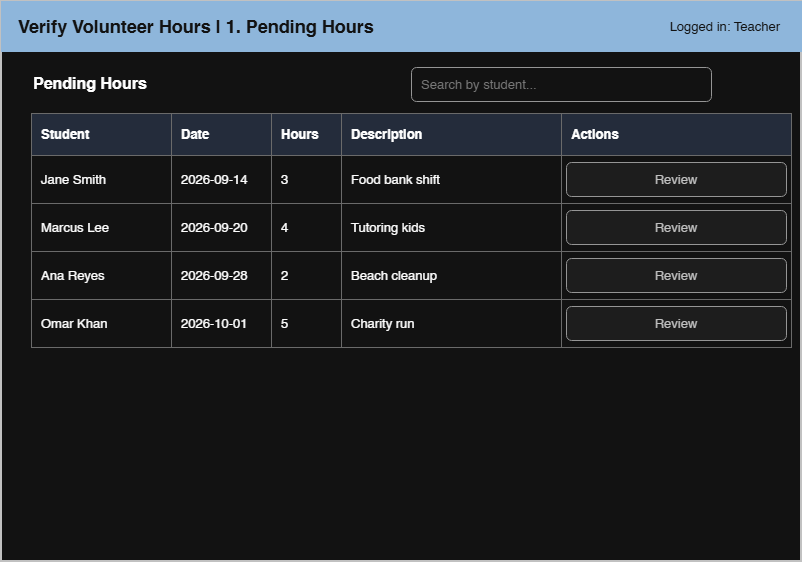

The diagram above was exported from draw.io. Its source (the exported page's mxGraphModel, read from the mxfile embedded in the PNG):
<mxGraphModel dx="1030" dy="610" grid="1" gridSize="10" guides="1" tooltips="1" connect="1" arrows="1" fold="1" page="1" pageScale="1" pageWidth="900" pageHeight="680" math="0" shadow="0">
  <root>
    <mxCell id="0" />
    <mxCell id="1" parent="0" />
    <mxCell id="c2" parent="1" style="rounded=0;whiteSpace=wrap;html=1;fillColor=#ffffff;strokeColor=#333333;strokeWidth=2;" value="" vertex="1">
      <mxGeometry height="560" width="800" x="40" y="40" as="geometry" />
    </mxCell>
    <mxCell id="c3" parent="1" style="rounded=0;whiteSpace=wrap;html=1;fillColor=#1f4e79;strokeColor=#1f4e79;fontColor=#ffffff;fontSize=18;fontStyle=1;align=left;spacingLeft=15;" value="Verify Volunteer Hours  |  1. Pending Hours" vertex="1">
      <mxGeometry height="50" width="800" x="40" y="40" as="geometry" />
    </mxCell>
    <mxCell id="c4" parent="1" style="text;html=1;align=right;verticalAlign=middle;fontSize=13;fontColor=#ffffff;" value="Logged in: Teacher" vertex="1">
      <mxGeometry height="50" width="220" x="600" y="40" as="geometry" />
    </mxCell>
    <mxCell id="c5" parent="1" style="text;html=1;align=left;verticalAlign=middle;fontSize=16;fontStyle=1;" value="Pending Hours" vertex="1">
      <mxGeometry height="28" width="400" x="70" y="108" as="geometry" />
    </mxCell>
    <mxCell id="c6" parent="1" style="rounded=1;whiteSpace=wrap;html=1;fillColor=#ffffff;strokeColor=#666666;align=left;verticalAlign=middle;spacingLeft=8;fontColor=#888888;fontSize=13;" value="Search by student..." vertex="1">
      <mxGeometry height="34" width="300" x="450" y="106" as="geometry" />
    </mxCell>
    <mxCell id="c7" parent="1" style="rounded=0;whiteSpace=wrap;html=1;fillColor=#d9e2f3;strokeColor=#999999;fontStyle=1;align=left;spacingLeft=8;fontSize=13;" value="Student" vertex="1">
      <mxGeometry height="42" width="140" x="70" y="152" as="geometry" />
    </mxCell>
    <mxCell id="c8" parent="1" style="rounded=0;whiteSpace=wrap;html=1;fillColor=#d9e2f3;strokeColor=#999999;fontStyle=1;align=left;spacingLeft=8;fontSize=13;" value="Date" vertex="1">
      <mxGeometry height="42" width="100" x="210" y="152" as="geometry" />
    </mxCell>
    <mxCell id="c9" parent="1" style="rounded=0;whiteSpace=wrap;html=1;fillColor=#d9e2f3;strokeColor=#999999;fontStyle=1;align=left;spacingLeft=8;fontSize=13;" value="Hours" vertex="1">
      <mxGeometry height="42" width="70" x="310" y="152" as="geometry" />
    </mxCell>
    <mxCell id="c10" parent="1" style="rounded=0;whiteSpace=wrap;html=1;fillColor=#d9e2f3;strokeColor=#999999;fontStyle=1;align=left;spacingLeft=8;fontSize=13;" value="Description" vertex="1">
      <mxGeometry height="42" width="220" x="380" y="152" as="geometry" />
    </mxCell>
    <mxCell id="c11" parent="1" style="rounded=0;whiteSpace=wrap;html=1;fillColor=#d9e2f3;strokeColor=#999999;fontStyle=1;align=left;spacingLeft=8;fontSize=13;" value="Actions" vertex="1">
      <mxGeometry height="42" width="230" x="600" y="152" as="geometry" />
    </mxCell>
    <mxCell id="c12" parent="1" style="rounded=0;whiteSpace=wrap;html=1;fillColor=#ffffff;strokeColor=#999999;align=left;spacingLeft=8;fontSize=13;" value="Jane Smith" vertex="1">
      <mxGeometry height="48" width="140" x="70" y="194" as="geometry" />
    </mxCell>
    <mxCell id="c13" parent="1" style="rounded=0;whiteSpace=wrap;html=1;fillColor=#ffffff;strokeColor=#999999;align=left;spacingLeft=8;fontSize=13;" value="2026-09-14" vertex="1">
      <mxGeometry height="48" width="100" x="210" y="194" as="geometry" />
    </mxCell>
    <mxCell id="c14" parent="1" style="rounded=0;whiteSpace=wrap;html=1;fillColor=#ffffff;strokeColor=#999999;align=left;spacingLeft=8;fontSize=13;" value="3" vertex="1">
      <mxGeometry height="48" width="70" x="310" y="194" as="geometry" />
    </mxCell>
    <mxCell id="c15" parent="1" style="rounded=0;whiteSpace=wrap;html=1;fillColor=#ffffff;strokeColor=#999999;align=left;spacingLeft=8;fontSize=13;" value="Food bank shift" vertex="1">
      <mxGeometry height="48" width="220" x="380" y="194" as="geometry" />
    </mxCell>
    <mxCell id="c16" parent="1" style="rounded=0;whiteSpace=wrap;html=1;fillColor=#ffffff;strokeColor=#999999;align=left;spacingLeft=8;fontSize=13;" value="" vertex="1">
      <mxGeometry height="48" width="230" x="600" y="194" as="geometry" />
    </mxCell>
    <mxCell id="c17" parent="1" style="rounded=1;whiteSpace=wrap;html=1;fillColor=#f2f2f2;strokeColor=#666666;fontColor=#333333;fontSize=13;" value="Review" vertex="1">
      <mxGeometry height="34" width="220" x="605" y="201" as="geometry" />
    </mxCell>
    <mxCell id="c18" parent="1" style="rounded=0;whiteSpace=wrap;html=1;fillColor=#ffffff;strokeColor=#999999;align=left;spacingLeft=8;fontSize=13;" value="Marcus Lee" vertex="1">
      <mxGeometry height="48" width="140" x="70" y="242" as="geometry" />
    </mxCell>
    <mxCell id="c19" parent="1" style="rounded=0;whiteSpace=wrap;html=1;fillColor=#ffffff;strokeColor=#999999;align=left;spacingLeft=8;fontSize=13;" value="2026-09-20" vertex="1">
      <mxGeometry height="48" width="100" x="210" y="242" as="geometry" />
    </mxCell>
    <mxCell id="c20" parent="1" style="rounded=0;whiteSpace=wrap;html=1;fillColor=#ffffff;strokeColor=#999999;align=left;spacingLeft=8;fontSize=13;" value="4" vertex="1">
      <mxGeometry height="48" width="70" x="310" y="242" as="geometry" />
    </mxCell>
    <mxCell id="c21" parent="1" style="rounded=0;whiteSpace=wrap;html=1;fillColor=#ffffff;strokeColor=#999999;align=left;spacingLeft=8;fontSize=13;" value="Tutoring kids" vertex="1">
      <mxGeometry height="48" width="220" x="380" y="242" as="geometry" />
    </mxCell>
    <mxCell id="c22" parent="1" style="rounded=0;whiteSpace=wrap;html=1;fillColor=#ffffff;strokeColor=#999999;align=left;spacingLeft=8;fontSize=13;" value="" vertex="1">
      <mxGeometry height="48" width="230" x="600" y="242" as="geometry" />
    </mxCell>
    <mxCell id="c23" parent="1" style="rounded=1;whiteSpace=wrap;html=1;fillColor=#f2f2f2;strokeColor=#666666;fontColor=#333333;fontSize=13;" value="Review" vertex="1">
      <mxGeometry height="34" width="220" x="605" y="249" as="geometry" />
    </mxCell>
    <mxCell id="c24" parent="1" style="rounded=0;whiteSpace=wrap;html=1;fillColor=#ffffff;strokeColor=#999999;align=left;spacingLeft=8;fontSize=13;" value="Ana Reyes" vertex="1">
      <mxGeometry height="48" width="140" x="70" y="290" as="geometry" />
    </mxCell>
    <mxCell id="c25" parent="1" style="rounded=0;whiteSpace=wrap;html=1;fillColor=#ffffff;strokeColor=#999999;align=left;spacingLeft=8;fontSize=13;" value="2026-09-28" vertex="1">
      <mxGeometry height="48" width="100" x="210" y="290" as="geometry" />
    </mxCell>
    <mxCell id="c26" parent="1" style="rounded=0;whiteSpace=wrap;html=1;fillColor=#ffffff;strokeColor=#999999;align=left;spacingLeft=8;fontSize=13;" value="2" vertex="1">
      <mxGeometry height="48" width="70" x="310" y="290" as="geometry" />
    </mxCell>
    <mxCell id="c27" parent="1" style="rounded=0;whiteSpace=wrap;html=1;fillColor=#ffffff;strokeColor=#999999;align=left;spacingLeft=8;fontSize=13;" value="Beach cleanup" vertex="1">
      <mxGeometry height="48" width="220" x="380" y="290" as="geometry" />
    </mxCell>
    <mxCell id="c28" parent="1" style="rounded=0;whiteSpace=wrap;html=1;fillColor=#ffffff;strokeColor=#999999;align=left;spacingLeft=8;fontSize=13;" value="" vertex="1">
      <mxGeometry height="48" width="230" x="600" y="290" as="geometry" />
    </mxCell>
    <mxCell id="c29" parent="1" style="rounded=1;whiteSpace=wrap;html=1;fillColor=#f2f2f2;strokeColor=#666666;fontColor=#333333;fontSize=13;" value="Review" vertex="1">
      <mxGeometry height="34" width="220" x="605" y="297" as="geometry" />
    </mxCell>
    <mxCell id="c30" parent="1" style="rounded=0;whiteSpace=wrap;html=1;fillColor=#ffffff;strokeColor=#999999;align=left;spacingLeft=8;fontSize=13;" value="Omar Khan" vertex="1">
      <mxGeometry height="48" width="140" x="70" y="338" as="geometry" />
    </mxCell>
    <mxCell id="c31" parent="1" style="rounded=0;whiteSpace=wrap;html=1;fillColor=#ffffff;strokeColor=#999999;align=left;spacingLeft=8;fontSize=13;" value="2026-10-01" vertex="1">
      <mxGeometry height="48" width="100" x="210" y="338" as="geometry" />
    </mxCell>
    <mxCell id="c32" parent="1" style="rounded=0;whiteSpace=wrap;html=1;fillColor=#ffffff;strokeColor=#999999;align=left;spacingLeft=8;fontSize=13;" value="5" vertex="1">
      <mxGeometry height="48" width="70" x="310" y="338" as="geometry" />
    </mxCell>
    <mxCell id="c33" parent="1" style="rounded=0;whiteSpace=wrap;html=1;fillColor=#ffffff;strokeColor=#999999;align=left;spacingLeft=8;fontSize=13;" value="Charity run" vertex="1">
      <mxGeometry height="48" width="220" x="380" y="338" as="geometry" />
    </mxCell>
    <mxCell id="c34" parent="1" style="rounded=0;whiteSpace=wrap;html=1;fillColor=#ffffff;strokeColor=#999999;align=left;spacingLeft=8;fontSize=13;" value="" vertex="1">
      <mxGeometry height="48" width="230" x="600" y="338" as="geometry" />
    </mxCell>
    <mxCell id="c35" parent="1" style="rounded=1;whiteSpace=wrap;html=1;fillColor=#f2f2f2;strokeColor=#666666;fontColor=#333333;fontSize=13;" value="Review" vertex="1">
      <mxGeometry height="34" width="220" x="605" y="345" as="geometry" />
    </mxCell>
  </root>
</mxGraphModel>